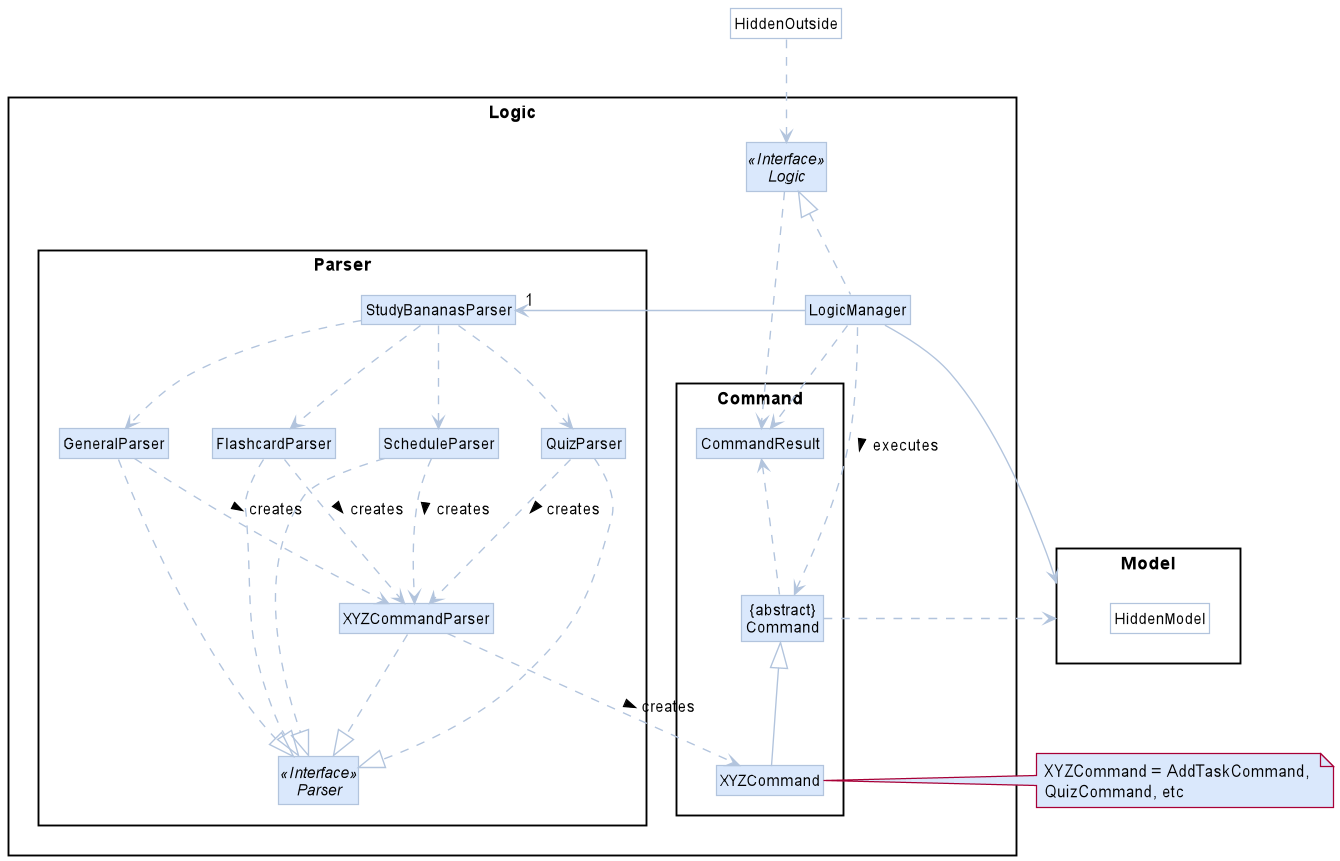

The diagram above was rendered by PlantUML. Its source (embedded in the PNG):
@startuml
!include style.puml
skinparam arrowThickness 1.1
skinparam arrowColor LOGIC_COLOR_T1
skinparam classBackgroundColor LOGIC_COLOR
skinparam classBorderColor LOGIC_COLOR_T1

package Logic {

package Parser {
Interface Parser <<Interface>>
Class StudyBananasParser
Class FlashcardParser
Class QuizParser
Class ScheduleParser
Class GeneralParser
Class XYZCommandParser
}

package Command {
Class XYZCommand
Class CommandResult
Class "{abstract}\nCommand" as Command
}

Interface Logic <<Interface>>
Class LogicManager
}

package Model{
Class HiddenModel #FFFFFF
}

Class HiddenOutside #FFFFFF
HiddenOutside ..> Logic

LogicManager .up.|> Logic
LogicManager -->"1" StudyBananasParser
StudyBananasParser ..> FlashcardParser
StudyBananasParser ..> ScheduleParser
StudyBananasParser ..> QuizParser
StudyBananasParser ..> GeneralParser
FlashcardParser ..|> Parser
ScheduleParser ..|> Parser
QuizParser ..|> Parser
GeneralParser ..|> Parser
FlashcardParser ..> XYZCommandParser : creates >
ScheduleParser ..> XYZCommandParser : creates >
QuizParser ..> XYZCommandParser : creates >
GeneralParser ..> XYZCommandParser : creates >
XYZCommandParser ..> XYZCommand : creates >
XYZCommandParser ..|> Parser
XYZCommand -up-|> Command
LogicManager .left.> Command : executes >

LogicManager --> Model
Command .right.> Model
note right of XYZCommand LOGIC_COLOR: XYZCommand = AddTaskCommand, \nQuizCommand, etc

Logic ..> CommandResult
LogicManager .down.> CommandResult
Command .up.> CommandResult
CommandResult -[hidden]-> Parser
@enduml